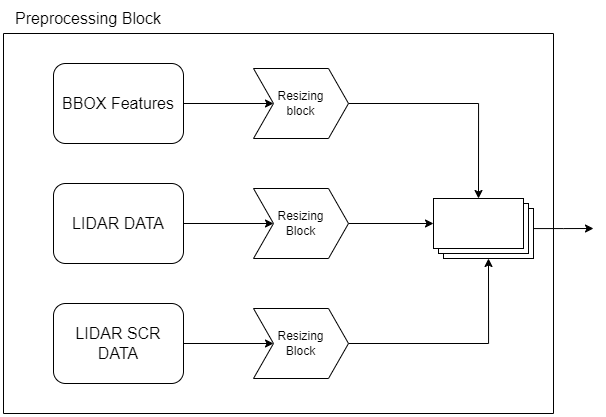

The diagram above was exported from draw.io. Its source (the exported page's mxGraphModel, read from the mxfile embedded in the PNG):
<mxGraphModel dx="3100" dy="712" grid="1" gridSize="10" guides="1" tooltips="1" connect="1" arrows="1" fold="1" page="1" pageScale="1" pageWidth="850" pageHeight="1100" math="0" shadow="0">
  <root>
    <mxCell id="0" />
    <mxCell id="1" parent="0" />
    <mxCell id="rR29KVs263pAI6BY9u_r-21" value="" style="edgeStyle=orthogonalEdgeStyle;rounded=0;orthogonalLoop=1;jettySize=auto;html=1;" edge="1" parent="1" source="rR29KVs263pAI6BY9u_r-4" target="rR29KVs263pAI6BY9u_r-8">
      <mxGeometry relative="1" as="geometry" />
    </mxCell>
    <mxCell id="rR29KVs263pAI6BY9u_r-4" value="&lt;font style=&quot;font-size: 16px;&quot;&gt;BBOX Features&lt;/font&gt;" style="rounded=1;whiteSpace=wrap;html=1;" vertex="1" parent="1">
      <mxGeometry x="-860" y="300" width="130" height="80" as="geometry" />
    </mxCell>
    <mxCell id="rR29KVs263pAI6BY9u_r-22" value="" style="edgeStyle=orthogonalEdgeStyle;rounded=0;orthogonalLoop=1;jettySize=auto;html=1;" edge="1" parent="1" source="rR29KVs263pAI6BY9u_r-5" target="rR29KVs263pAI6BY9u_r-9">
      <mxGeometry relative="1" as="geometry" />
    </mxCell>
    <mxCell id="rR29KVs263pAI6BY9u_r-5" value="&lt;font style=&quot;font-size: 16px;&quot;&gt;LIDAR DATA&lt;/font&gt;" style="rounded=1;whiteSpace=wrap;html=1;" vertex="1" parent="1">
      <mxGeometry x="-860" y="420" width="130" height="80" as="geometry" />
    </mxCell>
    <mxCell id="rR29KVs263pAI6BY9u_r-23" value="" style="edgeStyle=orthogonalEdgeStyle;rounded=0;orthogonalLoop=1;jettySize=auto;html=1;" edge="1" parent="1" source="rR29KVs263pAI6BY9u_r-6" target="rR29KVs263pAI6BY9u_r-10">
      <mxGeometry relative="1" as="geometry" />
    </mxCell>
    <mxCell id="rR29KVs263pAI6BY9u_r-6" value="&lt;font style=&quot;font-size: 16px;&quot;&gt;LIDAR SCR DATA&lt;/font&gt;" style="rounded=1;whiteSpace=wrap;html=1;" vertex="1" parent="1">
      <mxGeometry x="-860" y="540" width="130" height="80" as="geometry" />
    </mxCell>
    <mxCell id="rR29KVs263pAI6BY9u_r-11" style="edgeStyle=orthogonalEdgeStyle;rounded=0;orthogonalLoop=1;jettySize=auto;html=1;exitX=1;exitY=0.5;exitDx=0;exitDy=0;entryX=0;entryY=0;entryDx=45;entryDy=0;entryPerimeter=0;" edge="1" parent="1" source="rR29KVs263pAI6BY9u_r-8" target="rR29KVs263pAI6BY9u_r-14">
      <mxGeometry relative="1" as="geometry">
        <mxPoint x="-260" y="430" as="targetPoint" />
      </mxGeometry>
    </mxCell>
    <mxCell id="rR29KVs263pAI6BY9u_r-8" value="Resizing&lt;br&gt;block" style="shape=step;perimeter=stepPerimeter;whiteSpace=wrap;html=1;fixedSize=1;" vertex="1" parent="1">
      <mxGeometry x="-660" y="305" width="95" height="70" as="geometry" />
    </mxCell>
    <mxCell id="rR29KVs263pAI6BY9u_r-12" style="edgeStyle=orthogonalEdgeStyle;rounded=0;orthogonalLoop=1;jettySize=auto;html=1;exitX=1;exitY=0.5;exitDx=0;exitDy=0;entryX=0;entryY=0;entryDx=0;entryDy=25.000000000000004;entryPerimeter=0;" edge="1" parent="1" source="rR29KVs263pAI6BY9u_r-9" target="rR29KVs263pAI6BY9u_r-14">
      <mxGeometry relative="1" as="geometry">
        <mxPoint x="-340" y="460" as="targetPoint" />
      </mxGeometry>
    </mxCell>
    <mxCell id="rR29KVs263pAI6BY9u_r-9" value="Resizing&lt;br&gt;Block" style="shape=step;perimeter=stepPerimeter;whiteSpace=wrap;html=1;fixedSize=1;" vertex="1" parent="1">
      <mxGeometry x="-660" y="425" width="95" height="70" as="geometry" />
    </mxCell>
    <mxCell id="rR29KVs263pAI6BY9u_r-13" style="edgeStyle=orthogonalEdgeStyle;rounded=0;orthogonalLoop=1;jettySize=auto;html=1;exitX=1;exitY=0.5;exitDx=0;exitDy=0;entryX=0;entryY=0;entryDx=55;entryDy=60.00000000000001;entryPerimeter=0;" edge="1" parent="1" source="rR29KVs263pAI6BY9u_r-10" target="rR29KVs263pAI6BY9u_r-14">
      <mxGeometry relative="1" as="geometry">
        <mxPoint x="-250" y="500" as="targetPoint" />
      </mxGeometry>
    </mxCell>
    <mxCell id="rR29KVs263pAI6BY9u_r-10" value="Resizing&lt;br&gt;Block" style="shape=step;perimeter=stepPerimeter;whiteSpace=wrap;html=1;fixedSize=1;" vertex="1" parent="1">
      <mxGeometry x="-660" y="545" width="95" height="70" as="geometry" />
    </mxCell>
    <mxCell id="rR29KVs263pAI6BY9u_r-16" value="" style="edgeStyle=orthogonalEdgeStyle;rounded=0;orthogonalLoop=1;jettySize=auto;html=1;" edge="1" parent="1" source="rR29KVs263pAI6BY9u_r-14">
      <mxGeometry relative="1" as="geometry">
        <mxPoint x="-320" y="465" as="targetPoint" />
      </mxGeometry>
    </mxCell>
    <mxCell id="rR29KVs263pAI6BY9u_r-14" value="" style="verticalLabelPosition=bottom;verticalAlign=top;html=1;shape=mxgraph.basic.layered_rect;dx=10;outlineConnect=0;whiteSpace=wrap;" vertex="1" parent="1">
      <mxGeometry x="-480" y="435" width="100" height="60" as="geometry" />
    </mxCell>
    <mxCell id="rR29KVs263pAI6BY9u_r-18" value="" style="swimlane;startSize=0;" vertex="1" parent="1">
      <mxGeometry x="-910" y="270" width="550" height="380" as="geometry">
        <mxRectangle x="-750" y="100" width="50" height="40" as="alternateBounds" />
      </mxGeometry>
    </mxCell>
    <mxCell id="rR29KVs263pAI6BY9u_r-19" value="&lt;font style=&quot;font-size: 16px;&quot;&gt;Preprocessing Block&lt;/font&gt;" style="text;html=1;strokeColor=none;fillColor=none;align=center;verticalAlign=middle;whiteSpace=wrap;rounded=0;" vertex="1" parent="1">
      <mxGeometry x="-910" y="240" width="170" height="30" as="geometry" />
    </mxCell>
  </root>
</mxGraphModel>